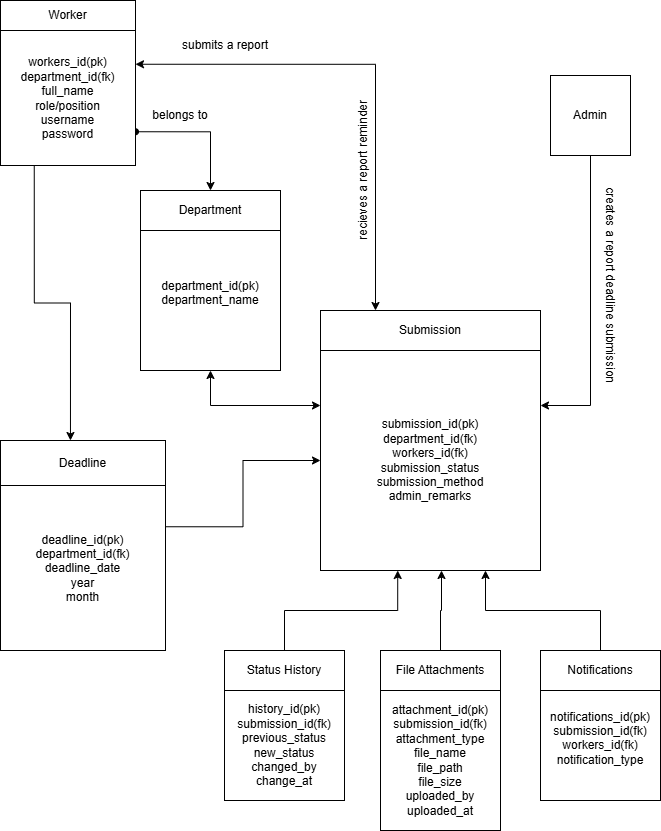

The diagram above was exported from draw.io. Its source (the exported page's mxGraphModel, read from the mxfile embedded in the PNG):
<mxGraphModel dx="786" dy="451" grid="1" gridSize="10" guides="1" tooltips="1" connect="1" arrows="1" fold="1" page="1" pageScale="1" pageWidth="827" pageHeight="1169" math="0" shadow="0">
  <root>
    <mxCell id="0" />
    <mxCell id="1" parent="0" />
    <mxCell id="1ggcDIDcuYipLNnoTP8e-16" edge="1" parent="1" source="1ggcDIDcuYipLNnoTP8e-11" style="edgeStyle=orthogonalEdgeStyle;rounded=0;orthogonalLoop=1;jettySize=auto;html=1;exitX=1;exitY=0.75;exitDx=0;exitDy=0;entryX=0.5;entryY=0;entryDx=0;entryDy=0;startArrow=oval;startFill=1;" target="1ggcDIDcuYipLNnoTP8e-15">
      <mxGeometry relative="1" as="geometry" />
    </mxCell>
    <mxCell id="1ggcDIDcuYipLNnoTP8e-27" edge="1" parent="1" source="1ggcDIDcuYipLNnoTP8e-11" style="edgeStyle=orthogonalEdgeStyle;rounded=0;orthogonalLoop=1;jettySize=auto;html=1;exitX=1;exitY=0.25;exitDx=0;exitDy=0;entryX=0.25;entryY=0;entryDx=0;entryDy=0;startArrow=classic;startFill=1;" target="1ggcDIDcuYipLNnoTP8e-18">
      <mxGeometry relative="1" as="geometry" />
    </mxCell>
    <mxCell id="1ggcDIDcuYipLNnoTP8e-11" parent="1" style="whiteSpace=wrap;html=1;aspect=fixed;" value="workers_id(pk)&lt;div&gt;department_id(fk)&lt;/div&gt;&lt;div&gt;full_name&lt;/div&gt;&lt;div&gt;role/position&lt;/div&gt;&lt;div&gt;username&lt;/div&gt;&lt;div&gt;password&lt;/div&gt;" vertex="1">
      <mxGeometry height="135" width="135" x="70" y="120" as="geometry" />
    </mxCell>
    <mxCell id="1ggcDIDcuYipLNnoTP8e-13" parent="1" style="rounded=0;whiteSpace=wrap;html=1;" value="Worker" vertex="1">
      <mxGeometry height="30" width="135" x="70" y="90" as="geometry" />
    </mxCell>
    <mxCell id="1ggcDIDcuYipLNnoTP8e-26" edge="1" parent="1" source="1ggcDIDcuYipLNnoTP8e-14" style="edgeStyle=orthogonalEdgeStyle;rounded=0;orthogonalLoop=1;jettySize=auto;html=1;exitX=0.5;exitY=1;exitDx=0;exitDy=0;entryX=0;entryY=0.25;entryDx=0;entryDy=0;startArrow=classic;startFill=1;" target="1ggcDIDcuYipLNnoTP8e-17">
      <mxGeometry relative="1" as="geometry" />
    </mxCell>
    <mxCell id="1ggcDIDcuYipLNnoTP8e-14" parent="1" style="whiteSpace=wrap;html=1;aspect=fixed;" value="department_id(pk)&lt;div&gt;department_name&lt;/div&gt;&lt;div&gt;&lt;br&gt;&lt;/div&gt;" vertex="1">
      <mxGeometry height="140" width="140" x="210" y="320" as="geometry" />
    </mxCell>
    <mxCell id="1ggcDIDcuYipLNnoTP8e-15" parent="1" style="rounded=0;whiteSpace=wrap;html=1;" value="Department" vertex="1">
      <mxGeometry height="40" width="140" x="210" y="280" as="geometry" />
    </mxCell>
    <mxCell id="1ggcDIDcuYipLNnoTP8e-17" parent="1" style="whiteSpace=wrap;html=1;aspect=fixed;" value="submission_id(pk)&lt;div&gt;department_id(fk)&lt;/div&gt;&lt;div&gt;workers_id(fk)&lt;/div&gt;&lt;div&gt;submission_status&lt;/div&gt;&lt;div&gt;submission_method&lt;/div&gt;&lt;div&gt;admin_remarks&lt;/div&gt;" vertex="1">
      <mxGeometry height="220" width="220" x="390" y="440" as="geometry" />
    </mxCell>
    <mxCell id="1ggcDIDcuYipLNnoTP8e-18" parent="1" style="rounded=0;whiteSpace=wrap;html=1;" value="Submission" vertex="1">
      <mxGeometry height="40" width="220" x="390" y="400" as="geometry" />
    </mxCell>
    <mxCell id="1ggcDIDcuYipLNnoTP8e-19" parent="1" style="rounded=0;whiteSpace=wrap;html=1;" value="File Attachments" vertex="1">
      <mxGeometry height="40" width="120" x="450" y="740" as="geometry" />
    </mxCell>
    <mxCell id="1ggcDIDcuYipLNnoTP8e-20" parent="1" style="rounded=0;whiteSpace=wrap;html=1;" value="Status History" vertex="1">
      <mxGeometry height="40" width="120" x="294" y="740" as="geometry" />
    </mxCell>
    <mxCell id="1ggcDIDcuYipLNnoTP8e-24" edge="1" parent="1" source="1ggcDIDcuYipLNnoTP8e-21" style="edgeStyle=orthogonalEdgeStyle;rounded=0;orthogonalLoop=1;jettySize=auto;html=1;exitX=0.5;exitY=0;exitDx=0;exitDy=0;entryX=0.75;entryY=1;entryDx=0;entryDy=0;" target="1ggcDIDcuYipLNnoTP8e-17">
      <mxGeometry relative="1" as="geometry" />
    </mxCell>
    <mxCell id="1ggcDIDcuYipLNnoTP8e-21" parent="1" style="rounded=0;whiteSpace=wrap;html=1;" value="Notifications" vertex="1">
      <mxGeometry height="40" width="120" x="610" y="740" as="geometry" />
    </mxCell>
    <mxCell id="1ggcDIDcuYipLNnoTP8e-22" edge="1" parent="1" source="1ggcDIDcuYipLNnoTP8e-20" style="edgeStyle=orthogonalEdgeStyle;rounded=0;orthogonalLoop=1;jettySize=auto;html=1;exitX=0.5;exitY=0;exitDx=0;exitDy=0;entryX=0.351;entryY=1;entryDx=0;entryDy=0;entryPerimeter=0;" target="1ggcDIDcuYipLNnoTP8e-17">
      <mxGeometry relative="1" as="geometry" />
    </mxCell>
    <mxCell id="1ggcDIDcuYipLNnoTP8e-23" edge="1" parent="1" source="1ggcDIDcuYipLNnoTP8e-19" style="edgeStyle=orthogonalEdgeStyle;rounded=0;orthogonalLoop=1;jettySize=auto;html=1;exitX=0.5;exitY=0;exitDx=0;exitDy=0;entryX=0.55;entryY=1;entryDx=0;entryDy=0;entryPerimeter=0;" target="1ggcDIDcuYipLNnoTP8e-17">
      <mxGeometry relative="1" as="geometry" />
    </mxCell>
    <mxCell id="1ggcDIDcuYipLNnoTP8e-34" edge="1" parent="1" source="1ggcDIDcuYipLNnoTP8e-28" style="edgeStyle=orthogonalEdgeStyle;rounded=0;orthogonalLoop=1;jettySize=auto;html=1;exitX=1;exitY=0.25;exitDx=0;exitDy=0;entryX=0;entryY=0.5;entryDx=0;entryDy=0;" target="1ggcDIDcuYipLNnoTP8e-17">
      <mxGeometry relative="1" as="geometry" />
    </mxCell>
    <mxCell id="1ggcDIDcuYipLNnoTP8e-28" parent="1" style="whiteSpace=wrap;html=1;aspect=fixed;" value="deadline_id(pk)&lt;div&gt;department_id(fk)&lt;/div&gt;&lt;div&gt;deadline_date&lt;/div&gt;&lt;div&gt;year&lt;/div&gt;&lt;div&gt;month&lt;/div&gt;" vertex="1">
      <mxGeometry height="165" width="165" x="70" y="575" as="geometry" />
    </mxCell>
    <mxCell id="1ggcDIDcuYipLNnoTP8e-29" parent="1" style="rounded=0;whiteSpace=wrap;html=1;" value="Deadline" vertex="1">
      <mxGeometry height="45" width="165" x="70" y="530" as="geometry" />
    </mxCell>
    <mxCell id="1ggcDIDcuYipLNnoTP8e-30" parent="1" style="rounded=0;whiteSpace=wrap;html=1;" value="history_id(pk)&lt;div&gt;submission_id(fk)&lt;/div&gt;&lt;div&gt;previous_status&lt;/div&gt;&lt;div&gt;new_status&lt;/div&gt;&lt;div&gt;changed_by&lt;/div&gt;&lt;div&gt;change_at&lt;/div&gt;" vertex="1">
      <mxGeometry height="110" width="120" x="294" y="780" as="geometry" />
    </mxCell>
    <mxCell id="1ggcDIDcuYipLNnoTP8e-31" parent="1" style="rounded=0;whiteSpace=wrap;html=1;" value="attachment_id(pk)&lt;div&gt;submission_id(fk)&lt;/div&gt;&lt;div&gt;attachment_type&lt;/div&gt;&lt;div&gt;file_name&lt;/div&gt;&lt;div&gt;file_path&lt;/div&gt;&lt;div&gt;file_size&lt;/div&gt;&lt;div&gt;uploaded_by&lt;/div&gt;&lt;div&gt;uploaded_at&lt;/div&gt;" vertex="1">
      <mxGeometry height="140" width="120" x="450" y="780" as="geometry" />
    </mxCell>
    <mxCell id="1ggcDIDcuYipLNnoTP8e-32" parent="1" style="rounded=0;whiteSpace=wrap;html=1;" value="notifications_id(pk)&lt;div&gt;submission_id(fk)&lt;/div&gt;&lt;div&gt;workers_id(fk)&lt;/div&gt;&lt;div&gt;notification_type&lt;br&gt;&lt;div&gt;&lt;br&gt;&lt;/div&gt;&lt;/div&gt;" vertex="1">
      <mxGeometry height="110" width="120" x="610" y="780" as="geometry" />
    </mxCell>
    <mxCell id="1ggcDIDcuYipLNnoTP8e-35" edge="1" parent="1" source="1ggcDIDcuYipLNnoTP8e-11" style="edgeStyle=orthogonalEdgeStyle;rounded=0;orthogonalLoop=1;jettySize=auto;html=1;exitX=0.25;exitY=1;exitDx=0;exitDy=0;entryX=0.424;entryY=0;entryDx=0;entryDy=0;entryPerimeter=0;" target="1ggcDIDcuYipLNnoTP8e-29">
      <mxGeometry relative="1" as="geometry" />
    </mxCell>
    <mxCell id="1ggcDIDcuYipLNnoTP8e-36" parent="1" style="text;html=1;whiteSpace=wrap;strokeColor=none;fillColor=none;align=center;verticalAlign=middle;rounded=0;" value="belongs to" vertex="1">
      <mxGeometry height="30" width="60" x="220" y="190" as="geometry" />
    </mxCell>
    <mxCell id="1ggcDIDcuYipLNnoTP8e-40" edge="1" parent="1" source="1ggcDIDcuYipLNnoTP8e-39" style="edgeStyle=orthogonalEdgeStyle;rounded=0;orthogonalLoop=1;jettySize=auto;html=1;exitX=0.5;exitY=1;exitDx=0;exitDy=0;entryX=1;entryY=0.25;entryDx=0;entryDy=0;" target="1ggcDIDcuYipLNnoTP8e-17">
      <mxGeometry relative="1" as="geometry" />
    </mxCell>
    <mxCell id="1ggcDIDcuYipLNnoTP8e-39" parent="1" style="whiteSpace=wrap;html=1;aspect=fixed;" value="Admin" vertex="1">
      <mxGeometry height="80" width="80" x="620" y="165" as="geometry" />
    </mxCell>
    <mxCell id="1ggcDIDcuYipLNnoTP8e-42" parent="1" style="text;html=1;whiteSpace=wrap;strokeColor=none;fillColor=none;align=center;verticalAlign=middle;rounded=0;" value="submits a report" vertex="1">
      <mxGeometry height="30" width="130" x="230" y="120" as="geometry" />
    </mxCell>
    <mxCell id="1ggcDIDcuYipLNnoTP8e-43" parent="1" style="text;html=1;whiteSpace=wrap;strokeColor=none;fillColor=none;align=center;verticalAlign=middle;rounded=0;rotation=270;" value="recieves a report reminder" vertex="1">
      <mxGeometry height="30" width="186" x="340" y="245" as="geometry" />
    </mxCell>
    <mxCell id="1ggcDIDcuYipLNnoTP8e-44" parent="1" style="text;html=1;whiteSpace=wrap;strokeColor=none;fillColor=none;align=center;verticalAlign=middle;rounded=0;rotation=90;" value="creates a report deadline submission" vertex="1">
      <mxGeometry height="30" width="240" x="560" y="360" as="geometry" />
    </mxCell>
  </root>
</mxGraphModel>